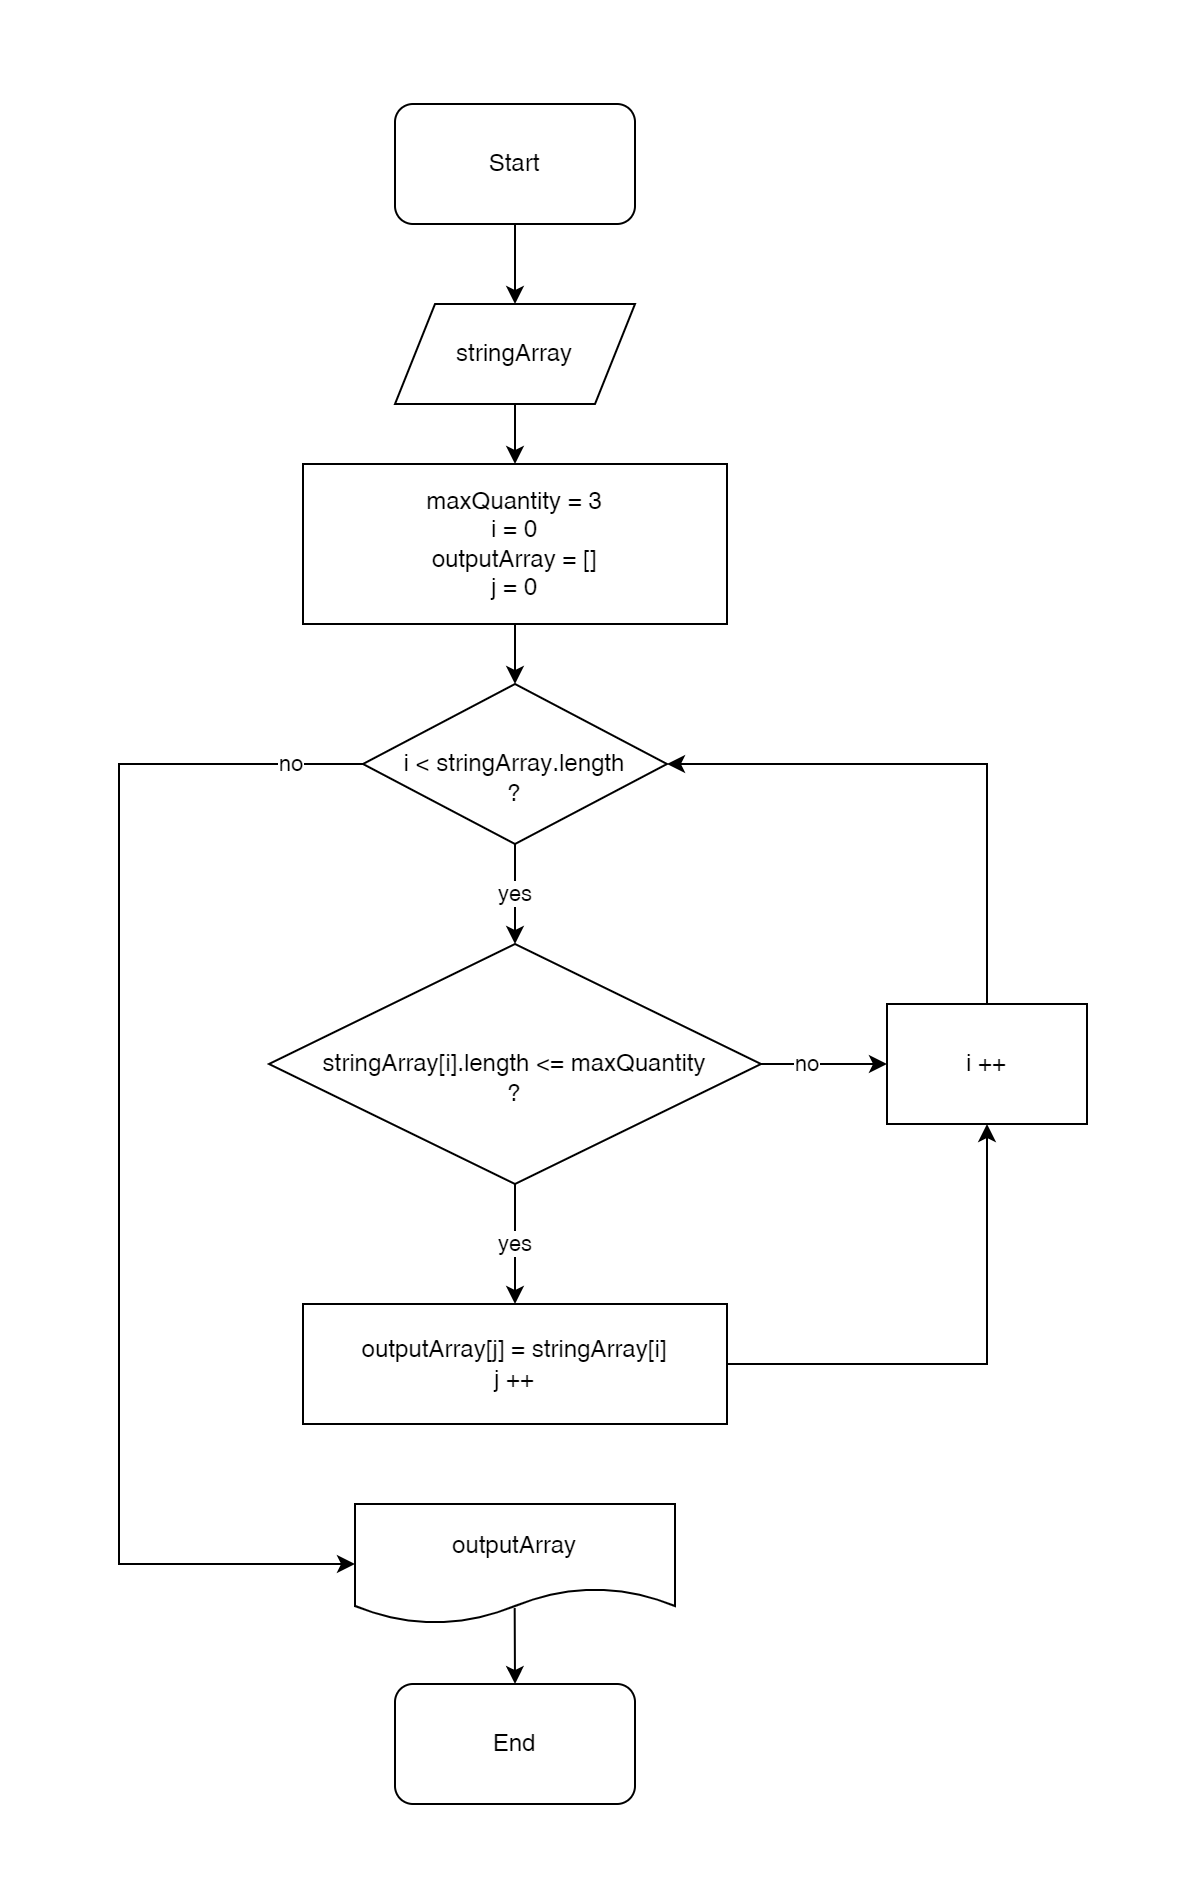

The diagram above was exported from draw.io. Its source (the exported page's mxGraphModel, read from the mxfile embedded in the PNG):
<mxGraphModel dx="1598" dy="801" grid="1" gridSize="10" guides="1" tooltips="1" connect="1" arrows="1" fold="1" page="1" pageScale="1" pageWidth="827" pageHeight="1169" math="0" shadow="0">
  <root>
    <mxCell id="0wfQ5ZVQAIzQ75h3XRCF-0" />
    <mxCell id="0wfQ5ZVQAIzQ75h3XRCF-1" parent="0wfQ5ZVQAIzQ75h3XRCF-0" />
    <mxCell id="L2i5Ke9Gqr1a-aI3x5YN-1" style="edgeStyle=orthogonalEdgeStyle;rounded=0;orthogonalLoop=1;jettySize=auto;html=1;entryX=0.5;entryY=0;entryDx=0;entryDy=0;" parent="0wfQ5ZVQAIzQ75h3XRCF-1" source="0wfQ5ZVQAIzQ75h3XRCF-2" target="L2i5Ke9Gqr1a-aI3x5YN-0" edge="1">
      <mxGeometry relative="1" as="geometry" />
    </mxCell>
    <mxCell id="0wfQ5ZVQAIzQ75h3XRCF-2" value="Start" style="rounded=1;whiteSpace=wrap;html=1;" parent="0wfQ5ZVQAIzQ75h3XRCF-1" vertex="1">
      <mxGeometry x="309" y="160" width="120" height="60" as="geometry" />
    </mxCell>
    <mxCell id="AZ7wOlY29nL9cEXNeCyJ-4" style="edgeStyle=orthogonalEdgeStyle;rounded=0;orthogonalLoop=1;jettySize=auto;html=1;" parent="0wfQ5ZVQAIzQ75h3XRCF-1" source="0wfQ5ZVQAIzQ75h3XRCF-5" edge="1">
      <mxGeometry relative="1" as="geometry">
        <mxPoint x="369" y="450" as="targetPoint" />
      </mxGeometry>
    </mxCell>
    <mxCell id="0wfQ5ZVQAIzQ75h3XRCF-5" value="maxQuantity = 3&lt;br&gt;i = 0&lt;br&gt;outputArray = []&lt;br&gt;j = 0" style="rounded=0;whiteSpace=wrap;html=1;" parent="0wfQ5ZVQAIzQ75h3XRCF-1" vertex="1">
      <mxGeometry x="263" y="340" width="212" height="80" as="geometry" />
    </mxCell>
    <mxCell id="ys18cd4cBqEhx3hzSXKY-3" style="edgeStyle=orthogonalEdgeStyle;rounded=0;orthogonalLoop=1;jettySize=auto;html=1;entryX=0.5;entryY=1;entryDx=0;entryDy=0;" parent="0wfQ5ZVQAIzQ75h3XRCF-1" source="0wfQ5ZVQAIzQ75h3XRCF-10" target="ys18cd4cBqEhx3hzSXKY-1" edge="1">
      <mxGeometry relative="1" as="geometry">
        <Array as="points">
          <mxPoint x="605" y="790" />
        </Array>
      </mxGeometry>
    </mxCell>
    <mxCell id="0wfQ5ZVQAIzQ75h3XRCF-10" value="outputArray[j] = stringArray[i]&lt;br&gt;j ++" style="rounded=0;whiteSpace=wrap;html=1;" parent="0wfQ5ZVQAIzQ75h3XRCF-1" vertex="1">
      <mxGeometry x="263" y="760" width="212" height="60" as="geometry" />
    </mxCell>
    <mxCell id="0wfQ5ZVQAIzQ75h3XRCF-13" value="yes" style="edgeStyle=orthogonalEdgeStyle;rounded=0;orthogonalLoop=1;jettySize=auto;html=1;entryX=0.5;entryY=0;entryDx=0;entryDy=0;" parent="0wfQ5ZVQAIzQ75h3XRCF-1" source="0wfQ5ZVQAIzQ75h3XRCF-15" target="0wfQ5ZVQAIzQ75h3XRCF-10" edge="1">
      <mxGeometry relative="1" as="geometry">
        <mxPoint x="395" y="700" as="targetPoint" />
      </mxGeometry>
    </mxCell>
    <mxCell id="ys18cd4cBqEhx3hzSXKY-10" value="no" style="edgeStyle=orthogonalEdgeStyle;rounded=0;orthogonalLoop=1;jettySize=auto;html=1;entryX=0;entryY=0.5;entryDx=0;entryDy=0;exitX=1;exitY=0.5;exitDx=0;exitDy=0;" parent="0wfQ5ZVQAIzQ75h3XRCF-1" source="0wfQ5ZVQAIzQ75h3XRCF-15" target="ys18cd4cBqEhx3hzSXKY-1" edge="1">
      <mxGeometry x="-0.2698" relative="1" as="geometry">
        <mxPoint as="offset" />
        <mxPoint x="679" y="650" as="targetPoint" />
        <Array as="points" />
      </mxGeometry>
    </mxCell>
    <mxCell id="0wfQ5ZVQAIzQ75h3XRCF-15" value="&lt;br&gt;stringArray[i].length &amp;lt;= maxQuantity&lt;br&gt;?" style="rhombus;whiteSpace=wrap;html=1;" parent="0wfQ5ZVQAIzQ75h3XRCF-1" vertex="1">
      <mxGeometry x="246" y="580" width="246" height="120" as="geometry" />
    </mxCell>
    <mxCell id="0wfQ5ZVQAIzQ75h3XRCF-16" style="edgeStyle=orthogonalEdgeStyle;rounded=0;orthogonalLoop=1;jettySize=auto;html=1;entryX=0.5;entryY=0;entryDx=0;entryDy=0;exitX=0.499;exitY=0.867;exitDx=0;exitDy=0;exitPerimeter=0;" parent="0wfQ5ZVQAIzQ75h3XRCF-1" source="0wfQ5ZVQAIzQ75h3XRCF-17" target="0wfQ5ZVQAIzQ75h3XRCF-18" edge="1">
      <mxGeometry relative="1" as="geometry" />
    </mxCell>
    <mxCell id="0wfQ5ZVQAIzQ75h3XRCF-17" value="outputArray" style="shape=document;whiteSpace=wrap;html=1;boundedLbl=1;" parent="0wfQ5ZVQAIzQ75h3XRCF-1" vertex="1">
      <mxGeometry x="289" y="860" width="160" height="60" as="geometry" />
    </mxCell>
    <mxCell id="0wfQ5ZVQAIzQ75h3XRCF-18" value="End" style="rounded=1;whiteSpace=wrap;html=1;" parent="0wfQ5ZVQAIzQ75h3XRCF-1" vertex="1">
      <mxGeometry x="309" y="950" width="120" height="60" as="geometry" />
    </mxCell>
    <mxCell id="Uqir7qtJ3yed4xM88uWv-0" style="edgeStyle=orthogonalEdgeStyle;rounded=0;orthogonalLoop=1;jettySize=auto;html=1;entryX=0.5;entryY=0;entryDx=0;entryDy=0;" parent="0wfQ5ZVQAIzQ75h3XRCF-1" source="L2i5Ke9Gqr1a-aI3x5YN-0" target="0wfQ5ZVQAIzQ75h3XRCF-5" edge="1">
      <mxGeometry relative="1" as="geometry" />
    </mxCell>
    <mxCell id="L2i5Ke9Gqr1a-aI3x5YN-0" value="stringArray" style="shape=parallelogram;perimeter=parallelogramPerimeter;whiteSpace=wrap;html=1;fixedSize=1;" parent="0wfQ5ZVQAIzQ75h3XRCF-1" vertex="1">
      <mxGeometry x="309" y="260" width="120" height="50" as="geometry" />
    </mxCell>
    <mxCell id="ys18cd4cBqEhx3hzSXKY-1" value="i ++" style="rounded=0;whiteSpace=wrap;html=1;" parent="0wfQ5ZVQAIzQ75h3XRCF-1" vertex="1">
      <mxGeometry x="555" y="610" width="100" height="60" as="geometry" />
    </mxCell>
    <mxCell id="ys18cd4cBqEhx3hzSXKY-11" style="edgeStyle=orthogonalEdgeStyle;rounded=0;orthogonalLoop=1;jettySize=auto;html=1;entryX=1;entryY=0.5;entryDx=0;entryDy=0;exitX=0.5;exitY=0;exitDx=0;exitDy=0;" parent="0wfQ5ZVQAIzQ75h3XRCF-1" source="ys18cd4cBqEhx3hzSXKY-1" target="W7sEpeeBhkPf-edFrpxP-0" edge="1">
      <mxGeometry relative="1" as="geometry">
        <mxPoint x="645" y="560" as="sourcePoint" />
        <mxPoint x="245" y="600" as="targetPoint" />
        <Array as="points">
          <mxPoint x="605" y="490" />
        </Array>
      </mxGeometry>
    </mxCell>
    <mxCell id="W7sEpeeBhkPf-edFrpxP-2" value="yes" style="edgeStyle=orthogonalEdgeStyle;rounded=0;orthogonalLoop=1;jettySize=auto;html=1;entryX=0.5;entryY=0;entryDx=0;entryDy=0;" edge="1" parent="0wfQ5ZVQAIzQ75h3XRCF-1" source="W7sEpeeBhkPf-edFrpxP-0" target="0wfQ5ZVQAIzQ75h3XRCF-15">
      <mxGeometry relative="1" as="geometry" />
    </mxCell>
    <mxCell id="W7sEpeeBhkPf-edFrpxP-3" value="no" style="edgeStyle=orthogonalEdgeStyle;rounded=0;orthogonalLoop=1;jettySize=auto;html=1;entryX=0;entryY=0.5;entryDx=0;entryDy=0;" edge="1" parent="0wfQ5ZVQAIzQ75h3XRCF-1" source="W7sEpeeBhkPf-edFrpxP-0" target="0wfQ5ZVQAIzQ75h3XRCF-17">
      <mxGeometry x="-0.8916" relative="1" as="geometry">
        <Array as="points">
          <mxPoint x="171" y="490" />
          <mxPoint x="171" y="890" />
        </Array>
        <mxPoint x="-1" as="offset" />
      </mxGeometry>
    </mxCell>
    <mxCell id="W7sEpeeBhkPf-edFrpxP-0" value="&lt;br&gt;i &amp;lt; stringArray.length&lt;br&gt;?" style="rhombus;whiteSpace=wrap;html=1;" vertex="1" parent="0wfQ5ZVQAIzQ75h3XRCF-1">
      <mxGeometry x="293" y="450" width="152" height="80" as="geometry" />
    </mxCell>
  </root>
</mxGraphModel>